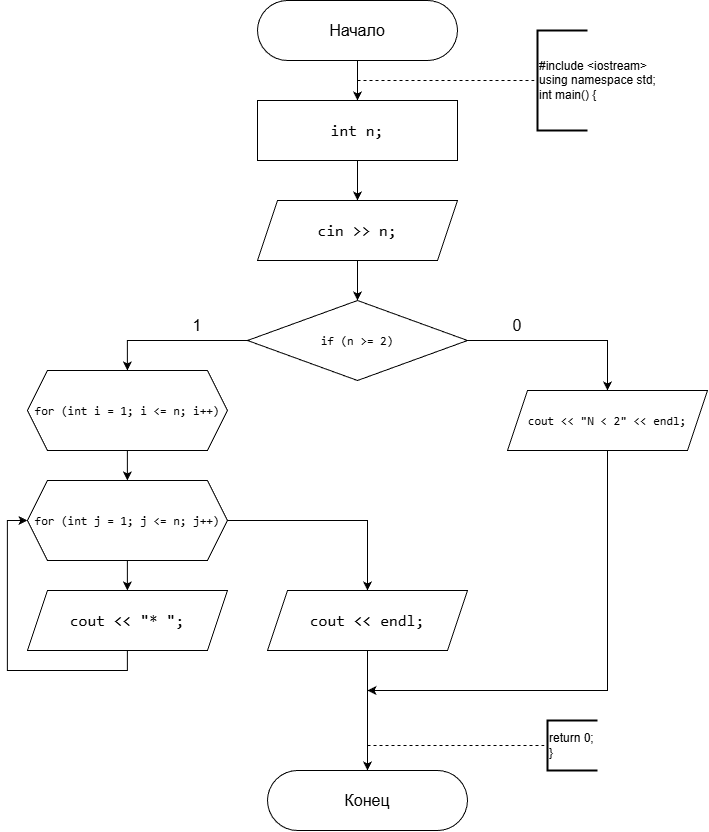

The diagram above was exported from draw.io. Its source (the exported page's mxGraphModel, read from the mxfile embedded in the PNG):
<mxGraphModel dx="1733" dy="2088" grid="1" gridSize="10" guides="1" tooltips="1" connect="1" arrows="1" fold="1" page="1" pageScale="1" pageWidth="827" pageHeight="1169" background="#ffffff" math="0" shadow="0">
  <root>
    <mxCell id="0" />
    <mxCell id="1" parent="0" />
    <mxCell id="NbiqPm1whalU9bglgdJ3-3" edge="1" parent="1" source="NbiqPm1whalU9bglgdJ3-1" style="edgeStyle=orthogonalEdgeStyle;rounded=0;orthogonalLoop=1;jettySize=auto;html=1;" target="NbiqPm1whalU9bglgdJ3-2" value="">
      <mxGeometry relative="1" as="geometry" />
    </mxCell>
    <mxCell id="NbiqPm1whalU9bglgdJ3-1" parent="1" style="rounded=1;whiteSpace=wrap;html=1;arcSize=50;" value="&lt;font style=&quot;font-size: 16px;&quot;&gt;Начало&lt;/font&gt;" vertex="1">
      <mxGeometry height="60" width="200" x="320" y="-1160" as="geometry" />
    </mxCell>
    <mxCell id="mN2YSZWcigzklTu5285c-2" edge="1" parent="1" source="NbiqPm1whalU9bglgdJ3-2" style="edgeStyle=orthogonalEdgeStyle;rounded=0;orthogonalLoop=1;jettySize=auto;html=1;" target="mN2YSZWcigzklTu5285c-1" value="">
      <mxGeometry relative="1" as="geometry" />
    </mxCell>
    <mxCell id="NbiqPm1whalU9bglgdJ3-2" parent="1" style="rounded=0;whiteSpace=wrap;html=1;" value="&lt;div style=&quot;font-family: Consolas, &amp;quot;Courier New&amp;quot;, monospace; font-size: 16px; line-height: 22px; white-space: pre;&quot;&gt;&lt;span&gt;&lt;font style=&quot;color: rgb(0, 0, 0);&quot;&gt;&lt;span&gt;int&lt;/span&gt; &lt;span&gt;n&lt;/span&gt;;&lt;/font&gt;&lt;/span&gt;&lt;/div&gt;" vertex="1">
      <mxGeometry height="60" width="200" x="320" y="-1060" as="geometry" />
    </mxCell>
    <mxCell id="NbiqPm1whalU9bglgdJ3-4" edge="1" parent="1" style="endArrow=none;dashed=1;html=1;rounded=0;entryX=0;entryY=0.5;entryDx=0;entryDy=0;entryPerimeter=0;" target="NbiqPm1whalU9bglgdJ3-5" value="">
      <mxGeometry height="50" relative="1" width="50" as="geometry">
        <mxPoint x="420" y="-1080" as="sourcePoint" />
        <mxPoint x="600" y="-1080" as="targetPoint" />
      </mxGeometry>
    </mxCell>
    <mxCell id="NbiqPm1whalU9bglgdJ3-5" parent="1" style="strokeWidth=2;html=1;shape=mxgraph.flowchart.annotation_1;align=left;pointerEvents=1;" value="#include &amp;lt;iostream&amp;gt;&lt;div&gt;&lt;div&gt;using namespace std;&lt;/div&gt;&lt;div&gt;int main() {&lt;/div&gt;&lt;/div&gt;" vertex="1">
      <mxGeometry height="100" width="50" x="600" y="-1130" as="geometry" />
    </mxCell>
    <mxCell id="mN2YSZWcigzklTu5285c-5" edge="1" parent="1" source="mN2YSZWcigzklTu5285c-1" style="edgeStyle=orthogonalEdgeStyle;rounded=0;orthogonalLoop=1;jettySize=auto;html=1;" value="">
      <mxGeometry relative="1" as="geometry">
        <mxPoint x="420" y="-860" as="targetPoint" />
      </mxGeometry>
    </mxCell>
    <mxCell id="mN2YSZWcigzklTu5285c-1" parent="1" style="shape=parallelogram;perimeter=parallelogramPerimeter;whiteSpace=wrap;html=1;fixedSize=1;" value="&lt;div style=&quot;font-family: Consolas, &amp;quot;Courier New&amp;quot;, monospace; font-size: 16px; line-height: 22px; white-space: pre;&quot;&gt;&lt;span&gt;&lt;font style=&quot;color: rgb(0, 0, 0);&quot;&gt;&lt;span&gt;cin&lt;/span&gt; &lt;span&gt;&amp;gt;&amp;gt;&lt;/span&gt; &lt;span&gt;n&lt;/span&gt;;&lt;/font&gt;&lt;/span&gt;&lt;/div&gt;" vertex="1">
      <mxGeometry height="60" width="200" x="320" y="-960" as="geometry" />
    </mxCell>
    <mxCell id="mN2YSZWcigzklTu5285c-28" parent="1" style="rounded=1;whiteSpace=wrap;html=1;arcSize=50;" value="&lt;span style=&quot;font-size: 16px;&quot;&gt;Конец&lt;/span&gt;" vertex="1">
      <mxGeometry height="60" width="200" x="330" y="-390" as="geometry" />
    </mxCell>
    <mxCell id="mN2YSZWcigzklTu5285c-30" edge="1" parent="1" style="endArrow=none;dashed=1;html=1;rounded=0;entryX=0;entryY=0.5;entryDx=0;entryDy=0;entryPerimeter=0;" target="mN2YSZWcigzklTu5285c-31" value="">
      <mxGeometry height="50" relative="1" width="50" as="geometry">
        <mxPoint x="430" y="-415" as="sourcePoint" />
        <mxPoint x="610" y="-410" as="targetPoint" />
      </mxGeometry>
    </mxCell>
    <mxCell id="mN2YSZWcigzklTu5285c-31" parent="1" style="strokeWidth=2;html=1;shape=mxgraph.flowchart.annotation_1;align=left;pointerEvents=1;" value="return 0;&lt;div&gt;}&lt;/div&gt;" vertex="1">
      <mxGeometry height="50" width="50" x="610" y="-440" as="geometry" />
    </mxCell>
    <mxCell id="mN2YSZWcigzklTu5285c-34" edge="1" parent="1" source="mN2YSZWcigzklTu5285c-32" style="edgeStyle=orthogonalEdgeStyle;rounded=0;orthogonalLoop=1;jettySize=auto;html=1;exitX=1;exitY=0.5;exitDx=0;exitDy=0;entryX=0.5;entryY=0;entryDx=0;entryDy=0;" target="mN2YSZWcigzklTu5285c-46">
      <mxGeometry relative="1" as="geometry">
        <mxPoint x="736.9999999999995" y="-780" as="targetPoint" />
      </mxGeometry>
    </mxCell>
    <mxCell id="mN2YSZWcigzklTu5285c-36" edge="1" parent="1" source="mN2YSZWcigzklTu5285c-32" style="edgeStyle=orthogonalEdgeStyle;rounded=0;orthogonalLoop=1;jettySize=auto;html=1;exitX=0;exitY=0.5;exitDx=0;exitDy=0;entryX=0.5;entryY=0;entryDx=0;entryDy=0;" target="mN2YSZWcigzklTu5285c-35">
      <mxGeometry relative="1" as="geometry">
        <mxPoint x="429.98" y="-830" as="sourcePoint" />
      </mxGeometry>
    </mxCell>
    <mxCell id="mN2YSZWcigzklTu5285c-32" parent="1" style="rhombus;whiteSpace=wrap;html=1;fontColor=#000000;" value="&lt;div style=&quot;font-family: Consolas, &amp;quot;Courier New&amp;quot;, monospace; line-height: 22px; white-space: pre;&quot;&gt;&lt;font&gt;&lt;span style=&quot;&quot;&gt;if&lt;/span&gt; (&lt;span style=&quot;&quot;&gt;n&lt;/span&gt; &lt;span style=&quot;&quot;&gt;&amp;gt;=&lt;/span&gt; 2)&lt;/font&gt;&lt;/div&gt;" vertex="1">
      <mxGeometry height="80" width="220" x="310" y="-860" as="geometry" />
    </mxCell>
    <mxCell id="mN2YSZWcigzklTu5285c-40" edge="1" parent="1" source="mN2YSZWcigzklTu5285c-35" style="edgeStyle=orthogonalEdgeStyle;rounded=0;orthogonalLoop=1;jettySize=auto;html=1;" target="mN2YSZWcigzklTu5285c-39" value="">
      <mxGeometry relative="1" as="geometry" />
    </mxCell>
    <mxCell id="mN2YSZWcigzklTu5285c-35" parent="1" style="shape=hexagon;perimeter=hexagonPerimeter2;whiteSpace=wrap;html=1;fixedSize=1;fontSize=12;fontColor=default;labelBackgroundColor=none;" value="&lt;div style=&quot;font-family: Consolas, &amp;quot;Courier New&amp;quot;, monospace; line-height: 22px; white-space: pre;&quot;&gt;&lt;span style=&quot;&quot;&gt;for&lt;/span&gt; (&lt;span style=&quot;&quot;&gt;int&lt;/span&gt; &lt;span style=&quot;&quot;&gt;i&lt;/span&gt; &lt;span style=&quot;&quot;&gt;=&lt;/span&gt; &lt;span style=&quot;&quot;&gt;1&lt;/span&gt;; &lt;span style=&quot;&quot;&gt;i&lt;/span&gt; &lt;span style=&quot;&quot;&gt;&amp;lt;=&lt;/span&gt; n; &lt;span style=&quot;&quot;&gt;i&lt;/span&gt;&lt;span style=&quot;&quot;&gt;++&lt;/span&gt;)&lt;/div&gt;" vertex="1">
      <mxGeometry height="80" width="200" x="89.91999999999999" y="-790" as="geometry" />
    </mxCell>
    <mxCell id="mN2YSZWcigzklTu5285c-37" parent="1" style="text;html=1;whiteSpace=wrap;strokeColor=none;fillColor=none;align=center;verticalAlign=middle;rounded=0;fontSize=16;" value="1" vertex="1">
      <mxGeometry height="30" width="60" x="229.92000000000002" y="-850" as="geometry" />
    </mxCell>
    <mxCell id="mN2YSZWcigzklTu5285c-38" parent="1" style="text;html=1;whiteSpace=wrap;strokeColor=none;fillColor=none;align=center;verticalAlign=middle;rounded=0;fontSize=16;" value="0" vertex="1">
      <mxGeometry height="30" width="60" x="550" y="-850" as="geometry" />
    </mxCell>
    <mxCell id="mN2YSZWcigzklTu5285c-42" edge="1" parent="1" source="mN2YSZWcigzklTu5285c-39" style="edgeStyle=orthogonalEdgeStyle;rounded=0;orthogonalLoop=1;jettySize=auto;html=1;" target="mN2YSZWcigzklTu5285c-41" value="">
      <mxGeometry relative="1" as="geometry" />
    </mxCell>
    <mxCell id="mN2YSZWcigzklTu5285c-45" edge="1" parent="1" source="mN2YSZWcigzklTu5285c-39" style="edgeStyle=orthogonalEdgeStyle;rounded=0;orthogonalLoop=1;jettySize=auto;html=1;exitX=1;exitY=0.5;exitDx=0;exitDy=0;entryX=0.5;entryY=0;entryDx=0;entryDy=0;" target="mN2YSZWcigzklTu5285c-44">
      <mxGeometry relative="1" as="geometry" />
    </mxCell>
    <mxCell id="mN2YSZWcigzklTu5285c-39" parent="1" style="shape=hexagon;perimeter=hexagonPerimeter2;whiteSpace=wrap;html=1;fixedSize=1;fontSize=12;fontColor=default;labelBackgroundColor=none;" value="&lt;div style=&quot;font-family: Consolas, &amp;quot;Courier New&amp;quot;, monospace; line-height: 22px; white-space: pre;&quot;&gt;&lt;div style=&quot;line-height: 22px;&quot;&gt;&lt;span&gt;for&lt;/span&gt; (&lt;span&gt;int&lt;/span&gt; &lt;span&gt;j&lt;/span&gt; &lt;span&gt;=&lt;/span&gt; &lt;span&gt;1&lt;/span&gt;; &lt;span&gt;j&lt;/span&gt; &lt;span&gt;&amp;lt;=&lt;/span&gt; n; &lt;span&gt;j&lt;/span&gt;&lt;span&gt;++&lt;/span&gt;)&lt;/div&gt;&lt;/div&gt;" vertex="1">
      <mxGeometry height="80" width="200" x="89.91999999999999" y="-680" as="geometry" />
    </mxCell>
    <mxCell id="mN2YSZWcigzklTu5285c-43" edge="1" parent="1" source="mN2YSZWcigzklTu5285c-41" style="edgeStyle=orthogonalEdgeStyle;rounded=0;orthogonalLoop=1;jettySize=auto;html=1;exitX=0.5;exitY=1;exitDx=0;exitDy=0;entryX=0;entryY=0.5;entryDx=0;entryDy=0;" target="mN2YSZWcigzklTu5285c-39">
      <mxGeometry relative="1" as="geometry" />
    </mxCell>
    <mxCell id="mN2YSZWcigzklTu5285c-41" parent="1" style="shape=parallelogram;perimeter=parallelogramPerimeter;whiteSpace=wrap;html=1;fixedSize=1;fontColor=default;labelBackgroundColor=none;fontSize=16;" value="&lt;div style=&quot;font-family: Consolas, &amp;quot;Courier New&amp;quot;, monospace; line-height: 22px; white-space: pre;&quot;&gt;&lt;span&gt;cout&lt;/span&gt; &lt;span&gt;&amp;lt;&amp;lt;&lt;/span&gt; &lt;span&gt;&quot;* &quot;&lt;/span&gt;;&lt;/div&gt;" vertex="1">
      <mxGeometry height="60" width="200" x="89.91999999999999" y="-570" as="geometry" />
    </mxCell>
    <mxCell id="19kSYxOSD0ujqvFb1-wh-1" edge="1" parent="1" source="mN2YSZWcigzklTu5285c-44" style="edgeStyle=orthogonalEdgeStyle;rounded=0;orthogonalLoop=1;jettySize=auto;html=1;exitX=0.5;exitY=1;exitDx=0;exitDy=0;entryX=0.5;entryY=0;entryDx=0;entryDy=0;" target="mN2YSZWcigzklTu5285c-28">
      <mxGeometry relative="1" as="geometry" />
    </mxCell>
    <mxCell id="mN2YSZWcigzklTu5285c-44" parent="1" style="shape=parallelogram;perimeter=parallelogramPerimeter;whiteSpace=wrap;html=1;fixedSize=1;labelBackgroundColor=none;fontColor=default;" value="&lt;div style=&quot;font-family: Consolas, &amp;quot;Courier New&amp;quot;, monospace; font-size: 16px; line-height: 22px; white-space: pre;&quot;&gt;&lt;span style=&quot;&quot;&gt;cout&lt;/span&gt; &lt;span style=&quot;&quot;&gt;&amp;lt;&amp;lt;&lt;/span&gt; &lt;span style=&quot;&quot;&gt;endl&lt;/span&gt;;&lt;/div&gt;" vertex="1">
      <mxGeometry height="60" width="200" x="330" y="-570" as="geometry" />
    </mxCell>
    <mxCell id="mN2YSZWcigzklTu5285c-55" edge="1" parent="1" source="mN2YSZWcigzklTu5285c-46" style="edgeStyle=orthogonalEdgeStyle;rounded=0;orthogonalLoop=1;jettySize=auto;html=1;exitX=0.5;exitY=1;exitDx=0;exitDy=0;">
      <mxGeometry relative="1" as="geometry">
        <Array as="points">
          <mxPoint x="670" y="-470" />
          <mxPoint x="430" y="-470" />
        </Array>
        <mxPoint x="430" y="-470" as="targetPoint" />
      </mxGeometry>
    </mxCell>
    <mxCell id="mN2YSZWcigzklTu5285c-46" parent="1" style="shape=parallelogram;perimeter=parallelogramPerimeter;whiteSpace=wrap;html=1;fixedSize=1;fontSize=12;labelBackgroundColor=none;fontColor=default;" value="&lt;div style=&quot;font-family: Consolas, &amp;quot;Courier New&amp;quot;, monospace; line-height: 22px; white-space: pre;&quot;&gt;&lt;span style=&quot;&quot;&gt;cout&lt;/span&gt; &lt;span style=&quot;&quot;&gt;&amp;lt;&amp;lt;&lt;/span&gt; &lt;span style=&quot;&quot;&gt;&quot;N &amp;lt; 2&quot;&lt;/span&gt; &lt;span style=&quot;&quot;&gt;&amp;lt;&amp;lt;&lt;/span&gt; &lt;span style=&quot;&quot;&gt;endl&lt;/span&gt;;&lt;/div&gt;" vertex="1">
      <mxGeometry height="60" width="200" x="570" y="-770" as="geometry" />
    </mxCell>
  </root>
</mxGraphModel>